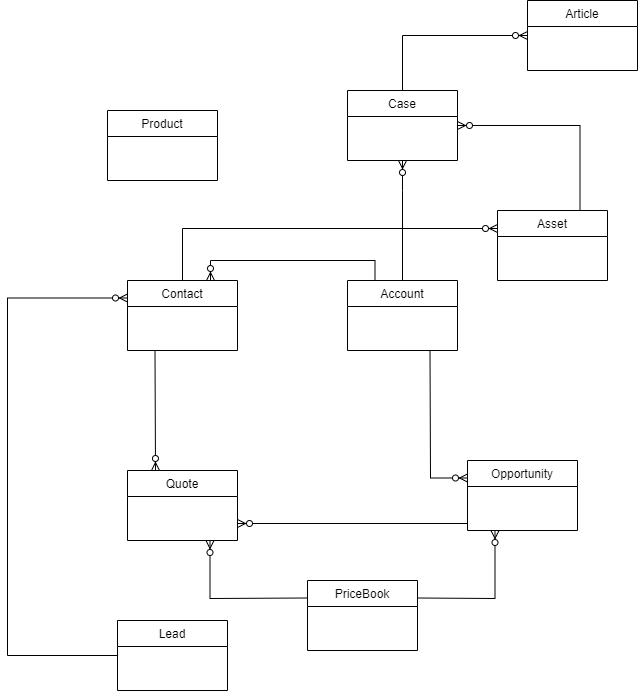

The diagram above was exported from draw.io. Its source (the exported page's mxGraphModel, read from the mxfile embedded in the PNG):
<mxGraphModel dx="1422" dy="794" grid="1" gridSize="10" guides="1" tooltips="1" connect="1" arrows="1" fold="1" page="1" pageScale="1" pageWidth="850" pageHeight="1100" math="0" shadow="0">
  <root>
    <mxCell id="WIyWlLk6GJQsqaUBKTNV-0" />
    <mxCell id="WIyWlLk6GJQsqaUBKTNV-1" parent="WIyWlLk6GJQsqaUBKTNV-0" />
    <mxCell id="uhUOX5epm5zm4XFqm5G_-0" value="Lead" style="swimlane;fontStyle=0;childLayout=stackLayout;horizontal=1;startSize=26;fillColor=none;horizontalStack=0;resizeParent=1;resizeParentMax=0;resizeLast=0;collapsible=1;marginBottom=0;" parent="WIyWlLk6GJQsqaUBKTNV-1" vertex="1">
      <mxGeometry x="280" y="680" width="110" height="70" as="geometry" />
    </mxCell>
    <mxCell id="uhUOX5epm5zm4XFqm5G_-4" value="Account" style="swimlane;fontStyle=0;childLayout=stackLayout;horizontal=1;startSize=26;fillColor=none;horizontalStack=0;resizeParent=1;resizeParentMax=0;resizeLast=0;collapsible=1;marginBottom=0;" parent="WIyWlLk6GJQsqaUBKTNV-1" vertex="1">
      <mxGeometry x="510" y="340" width="110" height="70" as="geometry" />
    </mxCell>
    <mxCell id="uhUOX5epm5zm4XFqm5G_-5" value="Opportunity" style="swimlane;fontStyle=0;childLayout=stackLayout;horizontal=1;startSize=26;fillColor=none;horizontalStack=0;resizeParent=1;resizeParentMax=0;resizeLast=0;collapsible=1;marginBottom=0;" parent="WIyWlLk6GJQsqaUBKTNV-1" vertex="1">
      <mxGeometry x="630" y="520" width="110" height="70" as="geometry" />
    </mxCell>
    <mxCell id="uhUOX5epm5zm4XFqm5G_-6" value="Contact" style="swimlane;fontStyle=0;childLayout=stackLayout;horizontal=1;startSize=26;fillColor=none;horizontalStack=0;resizeParent=1;resizeParentMax=0;resizeLast=0;collapsible=1;marginBottom=0;" parent="WIyWlLk6GJQsqaUBKTNV-1" vertex="1">
      <mxGeometry x="290" y="340" width="110" height="70" as="geometry" />
    </mxCell>
    <mxCell id="uhUOX5epm5zm4XFqm5G_-7" value="Case" style="swimlane;fontStyle=0;childLayout=stackLayout;horizontal=1;startSize=26;fillColor=none;horizontalStack=0;resizeParent=1;resizeParentMax=0;resizeLast=0;collapsible=1;marginBottom=0;" parent="WIyWlLk6GJQsqaUBKTNV-1" vertex="1">
      <mxGeometry x="510" y="150" width="110" height="70" as="geometry" />
    </mxCell>
    <mxCell id="uhUOX5epm5zm4XFqm5G_-8" value="Asset" style="swimlane;fontStyle=0;childLayout=stackLayout;horizontal=1;startSize=26;fillColor=none;horizontalStack=0;resizeParent=1;resizeParentMax=0;resizeLast=0;collapsible=1;marginBottom=0;" parent="WIyWlLk6GJQsqaUBKTNV-1" vertex="1">
      <mxGeometry x="660" y="270" width="110" height="70" as="geometry" />
    </mxCell>
    <mxCell id="uhUOX5epm5zm4XFqm5G_-9" value="Quote" style="swimlane;fontStyle=0;childLayout=stackLayout;horizontal=1;startSize=26;fillColor=none;horizontalStack=0;resizeParent=1;resizeParentMax=0;resizeLast=0;collapsible=1;marginBottom=0;" parent="WIyWlLk6GJQsqaUBKTNV-1" vertex="1">
      <mxGeometry x="290" y="530" width="110" height="70" as="geometry" />
    </mxCell>
    <mxCell id="uhUOX5epm5zm4XFqm5G_-10" value="PriceBook" style="swimlane;fontStyle=0;childLayout=stackLayout;horizontal=1;startSize=26;fillColor=none;horizontalStack=0;resizeParent=1;resizeParentMax=0;resizeLast=0;collapsible=1;marginBottom=0;" parent="WIyWlLk6GJQsqaUBKTNV-1" vertex="1">
      <mxGeometry x="470" y="640" width="110" height="70" as="geometry" />
    </mxCell>
    <mxCell id="uhUOX5epm5zm4XFqm5G_-11" value="Product" style="swimlane;fontStyle=0;childLayout=stackLayout;horizontal=1;startSize=26;fillColor=none;horizontalStack=0;resizeParent=1;resizeParentMax=0;resizeLast=0;collapsible=1;marginBottom=0;" parent="WIyWlLk6GJQsqaUBKTNV-1" vertex="1">
      <mxGeometry x="270" y="170" width="110" height="70" as="geometry" />
    </mxCell>
    <mxCell id="uhUOX5epm5zm4XFqm5G_-12" value="Article" style="swimlane;fontStyle=0;childLayout=stackLayout;horizontal=1;startSize=26;fillColor=none;horizontalStack=0;resizeParent=1;resizeParentMax=0;resizeLast=0;collapsible=1;marginBottom=0;" parent="WIyWlLk6GJQsqaUBKTNV-1" vertex="1">
      <mxGeometry x="690" y="60" width="110" height="70" as="geometry" />
    </mxCell>
    <mxCell id="8tGGQGT4hAAjjBdI-grV-5" value="" style="edgeStyle=elbowEdgeStyle;fontSize=12;html=1;endArrow=ERzeroToMany;endFill=1;rounded=0;elbow=vertical;exitX=0.25;exitY=0;exitDx=0;exitDy=0;" edge="1" parent="WIyWlLk6GJQsqaUBKTNV-1" source="uhUOX5epm5zm4XFqm5G_-4">
      <mxGeometry width="100" height="100" relative="1" as="geometry">
        <mxPoint x="370" y="360" as="sourcePoint" />
        <mxPoint x="373" y="340" as="targetPoint" />
        <Array as="points">
          <mxPoint x="440" y="320" />
          <mxPoint x="480" y="300" />
        </Array>
      </mxGeometry>
    </mxCell>
    <mxCell id="8tGGQGT4hAAjjBdI-grV-6" value="" style="edgeStyle=elbowEdgeStyle;fontSize=12;html=1;endArrow=ERzeroToMany;endFill=1;rounded=0;elbow=vertical;entryX=0;entryY=0.25;entryDx=0;entryDy=0;exitX=0;exitY=0.5;exitDx=0;exitDy=0;" edge="1" parent="WIyWlLk6GJQsqaUBKTNV-1" source="uhUOX5epm5zm4XFqm5G_-0" target="uhUOX5epm5zm4XFqm5G_-6">
      <mxGeometry width="100" height="100" relative="1" as="geometry">
        <mxPoint x="90" y="610" as="sourcePoint" />
        <mxPoint x="190" y="510" as="targetPoint" />
        <Array as="points">
          <mxPoint x="170" y="560" />
          <mxPoint x="190" y="560" />
        </Array>
      </mxGeometry>
    </mxCell>
    <mxCell id="8tGGQGT4hAAjjBdI-grV-7" value="" style="edgeStyle=elbowEdgeStyle;fontSize=12;html=1;endArrow=ERzeroToMany;endFill=1;rounded=0;elbow=vertical;entryX=0;entryY=0.25;entryDx=0;entryDy=0;exitX=0.5;exitY=0;exitDx=0;exitDy=0;" edge="1" parent="WIyWlLk6GJQsqaUBKTNV-1" source="uhUOX5epm5zm4XFqm5G_-6" target="uhUOX5epm5zm4XFqm5G_-8">
      <mxGeometry width="100" height="100" relative="1" as="geometry">
        <mxPoint x="370" y="470" as="sourcePoint" />
        <mxPoint x="470" y="370" as="targetPoint" />
        <Array as="points">
          <mxPoint x="470" y="288" />
        </Array>
      </mxGeometry>
    </mxCell>
    <mxCell id="8tGGQGT4hAAjjBdI-grV-8" value="" style="edgeStyle=elbowEdgeStyle;fontSize=12;html=1;endArrow=ERzeroToMany;endFill=1;rounded=0;elbow=vertical;entryX=0.5;entryY=1;entryDx=0;entryDy=0;exitX=0.5;exitY=0;exitDx=0;exitDy=0;" edge="1" parent="WIyWlLk6GJQsqaUBKTNV-1" source="uhUOX5epm5zm4XFqm5G_-4" target="uhUOX5epm5zm4XFqm5G_-7">
      <mxGeometry width="100" height="100" relative="1" as="geometry">
        <mxPoint x="550" y="320" as="sourcePoint" />
        <mxPoint x="650" y="220" as="targetPoint" />
        <Array as="points">
          <mxPoint x="560" y="250" />
        </Array>
      </mxGeometry>
    </mxCell>
    <mxCell id="8tGGQGT4hAAjjBdI-grV-9" value="" style="edgeStyle=elbowEdgeStyle;fontSize=12;html=1;endArrow=ERzeroToMany;endFill=1;rounded=0;elbow=vertical;entryX=1;entryY=0.5;entryDx=0;entryDy=0;exitX=0.75;exitY=0;exitDx=0;exitDy=0;" edge="1" parent="WIyWlLk6GJQsqaUBKTNV-1" source="uhUOX5epm5zm4XFqm5G_-8" target="uhUOX5epm5zm4XFqm5G_-7">
      <mxGeometry width="100" height="100" relative="1" as="geometry">
        <mxPoint x="670" y="250" as="sourcePoint" />
        <mxPoint x="770" y="150" as="targetPoint" />
        <Array as="points">
          <mxPoint x="715" y="185" />
          <mxPoint x="680" y="168" />
        </Array>
      </mxGeometry>
    </mxCell>
    <mxCell id="8tGGQGT4hAAjjBdI-grV-10" value="" style="edgeStyle=elbowEdgeStyle;fontSize=12;html=1;endArrow=ERzeroToMany;endFill=1;rounded=0;elbow=vertical;entryX=0;entryY=0.5;entryDx=0;entryDy=0;exitX=0.5;exitY=0;exitDx=0;exitDy=0;" edge="1" parent="WIyWlLk6GJQsqaUBKTNV-1" source="uhUOX5epm5zm4XFqm5G_-7" target="uhUOX5epm5zm4XFqm5G_-12">
      <mxGeometry width="100" height="100" relative="1" as="geometry">
        <mxPoint x="550" y="160" as="sourcePoint" />
        <mxPoint x="650" y="60" as="targetPoint" />
        <Array as="points">
          <mxPoint x="660" y="95" />
          <mxPoint x="580" y="128" />
        </Array>
      </mxGeometry>
    </mxCell>
    <mxCell id="8tGGQGT4hAAjjBdI-grV-11" value="" style="edgeStyle=elbowEdgeStyle;fontSize=12;html=1;endArrow=ERzeroToMany;endFill=1;rounded=0;entryX=0;entryY=0.25;entryDx=0;entryDy=0;exitX=0.75;exitY=1;exitDx=0;exitDy=0;" edge="1" parent="WIyWlLk6GJQsqaUBKTNV-1" source="uhUOX5epm5zm4XFqm5G_-4" target="uhUOX5epm5zm4XFqm5G_-5">
      <mxGeometry width="100" height="100" relative="1" as="geometry">
        <mxPoint x="540" y="610" as="sourcePoint" />
        <mxPoint x="640" y="510" as="targetPoint" />
        <Array as="points">
          <mxPoint x="593" y="510" />
          <mxPoint x="593" y="490" />
        </Array>
      </mxGeometry>
    </mxCell>
    <mxCell id="8tGGQGT4hAAjjBdI-grV-12" value="" style="edgeStyle=elbowEdgeStyle;fontSize=12;html=1;endArrow=ERzeroToMany;endFill=1;rounded=0;exitX=0.25;exitY=1;exitDx=0;exitDy=0;entryX=0.25;entryY=0;entryDx=0;entryDy=0;" edge="1" parent="WIyWlLk6GJQsqaUBKTNV-1" source="uhUOX5epm5zm4XFqm5G_-6" target="uhUOX5epm5zm4XFqm5G_-9">
      <mxGeometry width="100" height="100" relative="1" as="geometry">
        <mxPoint x="300" y="590" as="sourcePoint" />
        <mxPoint x="400" y="490" as="targetPoint" />
      </mxGeometry>
    </mxCell>
    <mxCell id="8tGGQGT4hAAjjBdI-grV-13" value="" style="edgeStyle=elbowEdgeStyle;fontSize=12;html=1;endArrow=ERzeroToMany;endFill=1;rounded=0;elbow=vertical;exitX=0;exitY=0.75;exitDx=0;exitDy=0;entryX=1;entryY=0.75;entryDx=0;entryDy=0;" edge="1" parent="WIyWlLk6GJQsqaUBKTNV-1" source="uhUOX5epm5zm4XFqm5G_-5" target="uhUOX5epm5zm4XFqm5G_-9">
      <mxGeometry width="100" height="100" relative="1" as="geometry">
        <mxPoint x="370" y="520" as="sourcePoint" />
        <mxPoint x="470" y="420" as="targetPoint" />
        <Array as="points">
          <mxPoint x="450" y="583" />
        </Array>
      </mxGeometry>
    </mxCell>
    <mxCell id="8tGGQGT4hAAjjBdI-grV-14" value="" style="edgeStyle=elbowEdgeStyle;fontSize=12;html=1;endArrow=ERzeroToMany;endFill=1;rounded=0;elbow=vertical;entryX=0.75;entryY=1;entryDx=0;entryDy=0;exitX=0;exitY=0.25;exitDx=0;exitDy=0;" edge="1" parent="WIyWlLk6GJQsqaUBKTNV-1" source="uhUOX5epm5zm4XFqm5G_-10" target="uhUOX5epm5zm4XFqm5G_-9">
      <mxGeometry width="100" height="100" relative="1" as="geometry">
        <mxPoint x="320" y="730" as="sourcePoint" />
        <mxPoint x="420" y="630" as="targetPoint" />
        <Array as="points">
          <mxPoint x="420" y="658" />
          <mxPoint x="410" y="628" />
        </Array>
      </mxGeometry>
    </mxCell>
    <mxCell id="8tGGQGT4hAAjjBdI-grV-15" value="" style="edgeStyle=elbowEdgeStyle;fontSize=12;html=1;endArrow=ERzeroToMany;endFill=1;rounded=0;elbow=vertical;exitX=1;exitY=0.25;exitDx=0;exitDy=0;entryX=0.25;entryY=1;entryDx=0;entryDy=0;" edge="1" parent="WIyWlLk6GJQsqaUBKTNV-1" source="uhUOX5epm5zm4XFqm5G_-10" target="uhUOX5epm5zm4XFqm5G_-5">
      <mxGeometry width="100" height="100" relative="1" as="geometry">
        <mxPoint x="620" y="730" as="sourcePoint" />
        <mxPoint x="720" y="630" as="targetPoint" />
        <Array as="points">
          <mxPoint x="620" y="658" />
          <mxPoint x="640" y="628" />
        </Array>
      </mxGeometry>
    </mxCell>
  </root>
</mxGraphModel>